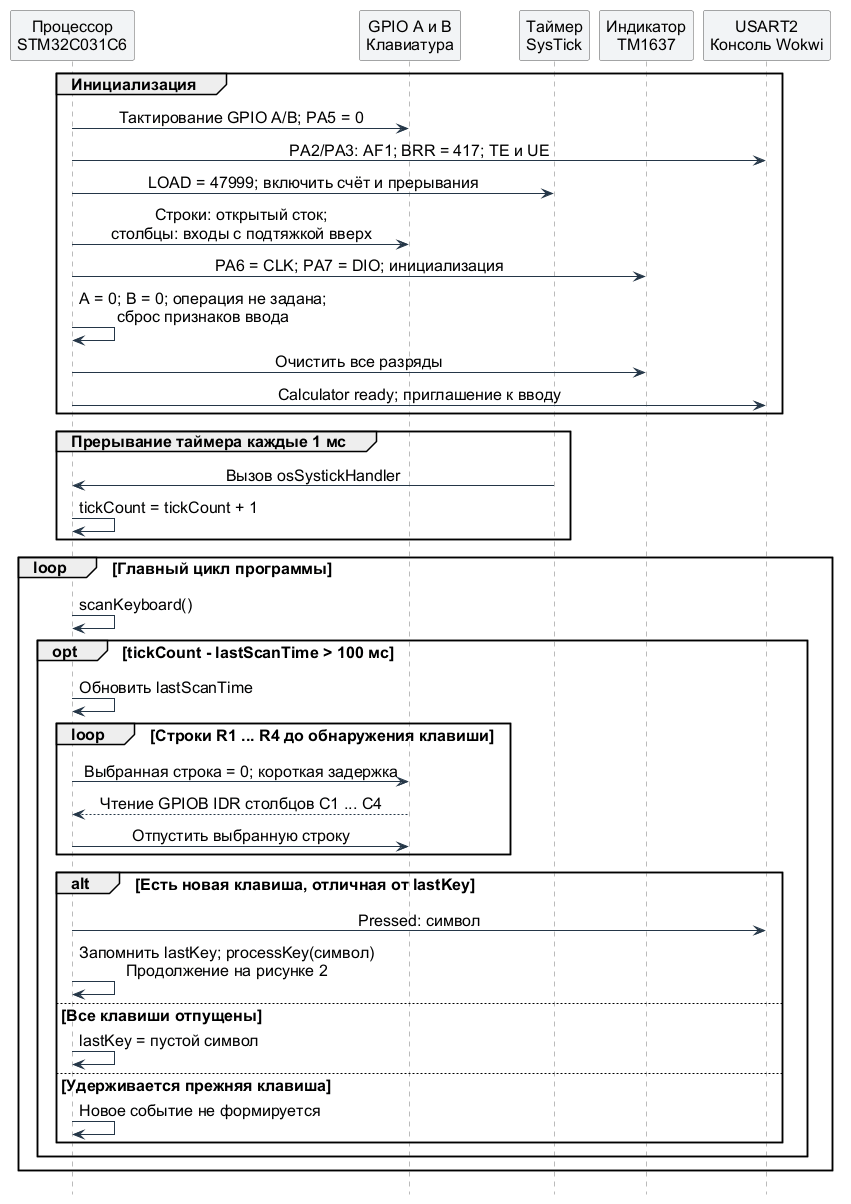

The diagram above was rendered by PlantUML. Its source (embedded in the PNG):
@startuml
skinparam defaultFontName Arial
skinparam defaultFontSize 16
skinparam backgroundColor white
skinparam shadowing false
skinparam sequenceMessageAlign center
skinparam sequence {
  ArrowColor #243647
  LifeLineBorderColor #777777
  ParticipantBackgroundColor #F2F4F6
  ParticipantBorderColor #555555
}
hide footbox
participant "Процессор\nSTM32C031C6" as CPU
participant "GPIO A и B\nКлавиатура" as KEY
participant "Таймер\nSysTick" as T
participant "Индикатор\nTM1637" as D
participant "USART2\nКонсоль Wokwi" as U

group Инициализация
CPU -> KEY: Тактирование GPIO A/B; PA5 = 0
CPU -> U: PA2/PA3: AF1; BRR = 417; TE и UE
CPU -> T: LOAD = 47999; включить счёт и прерывания
CPU -> KEY: Строки: открытый сток;\nстолбцы: входы с подтяжкой вверх
CPU -> D: PA6 = CLK; PA7 = DIO; инициализация
CPU -> CPU: A = 0; B = 0; операция не задана;\nсброс признаков ввода
CPU -> D: Очистить все разряды
CPU -> U: Calculator ready; приглашение к вводу
end

group Прерывание таймера каждые 1 мс
T -> CPU: Вызов osSystickHandler
CPU -> CPU: tickCount = tickCount + 1
end

loop Главный цикл программы
CPU -> CPU: scanKeyboard()
opt tickCount - lastScanTime > 100 мс
CPU -> CPU: Обновить lastScanTime
loop Строки R1 ... R4 до обнаружения клавиши
CPU -> KEY: Выбранная строка = 0; короткая задержка
KEY --> CPU: Чтение GPIOB IDR столбцов C1 ... C4
CPU -> KEY: Отпустить выбранную строку
end
alt Есть новая клавиша, отличная от lastKey
CPU -> U: Pressed: символ
CPU -> CPU: Запомнить lastKey; processKey(символ)\nПродолжение на рисунке 2
else Все клавиши отпущены
CPU -> CPU: lastKey = пустой символ
else Удерживается прежняя клавиша
CPU -> CPU: Новое событие не формируется
end
end
end
@enduml